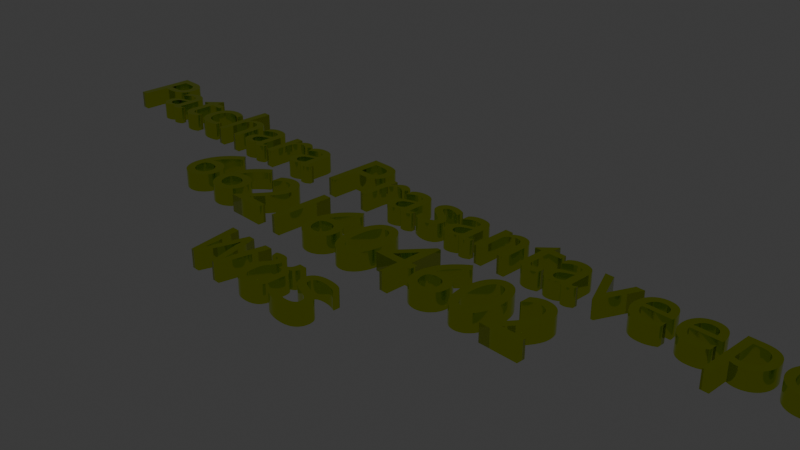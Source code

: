 # Source: Untitled.blend  (saved by Blender 4.5.90; exported with 4.5.12 LTS)
import bpy
from mathutils import Matrix  # noqa: F401  (used for matrix-valued properties, if any)

bpy.ops.wm.read_factory_settings(use_empty=True)
scene = bpy.context.scene
scene.name = 'Scene'

# ---- collections
col_collection = bpy.data.collections.new('Collection'); scene.collection.children.link(col_collection)

# ---- materials (node trees are filled in below, after node groups)
mat_material_001 = bpy.data.materials.new('Material.001')

# ---- material node trees
mat_material_001.use_nodes = True; mat_material_001.node_tree.nodes.clear()
_N = mat_material_001.node_tree.nodes; _L = mat_material_001.node_tree.links
n0 = _N.new('ShaderNodeBsdfPrincipled'); n0.name = 'Principled BSDF'; n0.location = (-200, 100)
n0.inputs[0].default_value = (0.6469, 0.8012, 0.0, 1.0)
n0.inputs[1].default_value = 1.0
n0.inputs[2].default_value = 0.1
n1 = _N.new('ShaderNodeOutputMaterial'); n1.name = 'Material Output'; n1.location = (200, 100)
_L.new(n0.outputs[0], n1.inputs[0])
n1.is_active_output = True

# ---- world
world_world = bpy.data.worlds.new('World'); scene.world = world_world
world_world.use_nodes = True; world_world.node_tree.nodes.clear()
_N = world_world.node_tree.nodes; _L = world_world.node_tree.links
n0 = _N.new('ShaderNodeOutputWorld'); n0.name = 'World Output'; n0.location = (200, 100)
n1 = _N.new('ShaderNodeBackground'); n1.name = 'Background'; n1.location = (-200, 100)
n1.inputs[0].default_value = (0.05088, 0.05088, 0.05088, 1.0)
_L.new(n1.outputs[0], n0.inputs[0])
n0.is_active_output = True
world_world.color = (0.05088, 0.05088, 0.05088)
world_world.sun_shadow_jitter_overblur = 0.0

# ---- cameras
cam_camera = bpy.data.cameras.new('Camera')
cam_camera.clip_end = 100.0
cam_camera.ortho_scale = 7.314

# ---- lights
light_light = bpy.data.lights.new('Light', 'POINT')
light_light.energy = 1000.0
light_light.shadow_soft_size = 0.1

# ---- curves / text
txt_text = bpy.data.curves.new('Text', 'FONT')
txt_text.dimensions = '2D'
txt_text.body = 'Patchara Prasantaveepol\n6621604602\nพชร'
txt_text.materials.append(mat_material_001)
txt_text.extrude = 0.1
txt_text.align_x = 'CENTER'

# ---- objects
ob_light = bpy.data.objects.new('Light', light_light)
ob_camera = bpy.data.objects.new('Camera', cam_camera)
ob_text = bpy.data.objects.new('Text', txt_text)

# ---- transforms, parenting, visibility, modifiers, constraints
ob_light.location = (4.076, 1.005, 5.904)
ob_light.rotation_euler = (0.6503, 0.05522, 1.866)
ob_light.lock_rotations_4d = False
ob_light.empty_display_type = 'ARROWS'
ob_light.color = (0.0, 0.0, 0.0, 0.0)
ob_light.lineart.crease_threshold = 0.0
ob_camera.location = (7.359, -6.926, 4.958)
ob_camera.rotation_euler = (1.109, 0.0, 0.8149)
ob_camera.lock_rotations_4d = False
ob_camera.empty_display_type = 'ARROWS'
ob_camera.color = (0.0, 0.0, 0.0, 0.0)
ob_camera.display_type = 'WIRE'
ob_camera.lineart.crease_threshold = 0.0
ob_text.location = (0.0, 0.0, 0.0)

# ---- collection membership
col_collection.objects.link(ob_light)
col_collection.objects.link(ob_camera)
col_collection.objects.link(ob_text)

# ---- scene / render settings (as saved in the file)
scene.camera = ob_camera
scene.frame_start = 1; scene.frame_end = 250; scene.frame_set(1)
scene.render.engine = 'BLENDER_EEVEE_NEXT'
bpy.context.view_layer.update()
